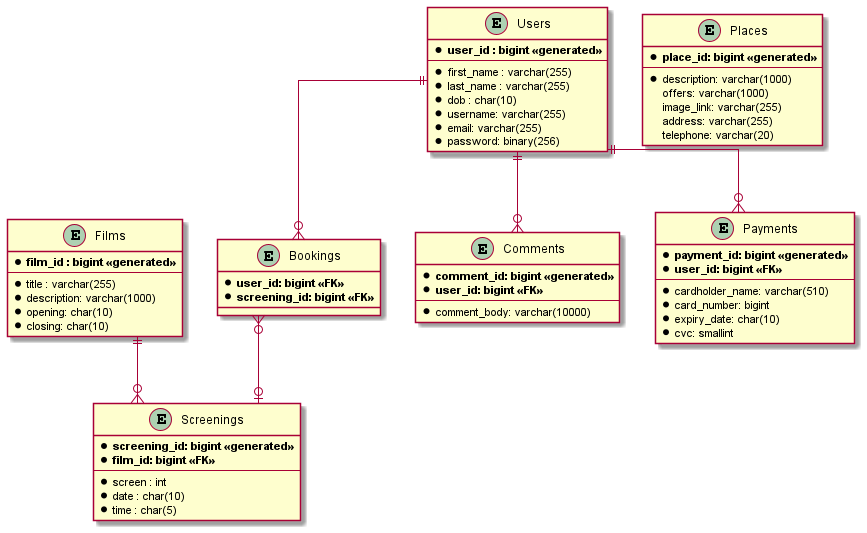

The diagram above was rendered by PlantUML. Its source (embedded in the PNG):
@startuml

skinparam linetype ortho

entity "Films" as films {
	* **film_id : bigint <<generated>>**
	--
	* title : varchar(255)
    * description: varchar(1000)
    * opening: char(10)
    * closing: char(10)
}

entity "Users" as users {
	* **user_id : bigint <<generated>>**
	--
	* first_name : varchar(255)
    * last_name : varchar(255)
	* dob : char(10)
    * username: varchar(255)
    * email: varchar(255)
    * password: binary(256)
}

entity "Screenings" as screenings {
    * **screening_id: bigint <<generated>>**
    * **film_id: bigint <<FK>>**
    --
    * screen : int
    * date : char(10)
    * time : char(5)
}

entity "Bookings" as bookings {
    * **user_id: bigint <<FK>>**
    * **screening_id: bigint <<FK>>**
}

entity "Comments" as comments {
    * **comment_id: bigint <<generated>>**
    * **user_id: bigint <<FK>>**
    --
    * comment_body: varchar(10000)
}

entity "Payments" as payments {
    * **payment_id: bigint <<generated>>**
    * **user_id: bigint <<FK>>**
    --
    * cardholder_name: varchar(510)
    * card_number: bigint
    * expiry_date: char(10)
    * cvc: smallint
}

entity "Places" as places {
    * **place_id: bigint <<generated>>**
    --
    * description: varchar(1000)
    offers: varchar(1000)
    image_link: varchar(255)
    address: varchar(255)
    telephone: varchar(20)
}

films ||--o{ screenings
bookings }o--o| screenings
users ||--o{ comments
users ||--o{ bookings
users ||--o{ payments
@enduml